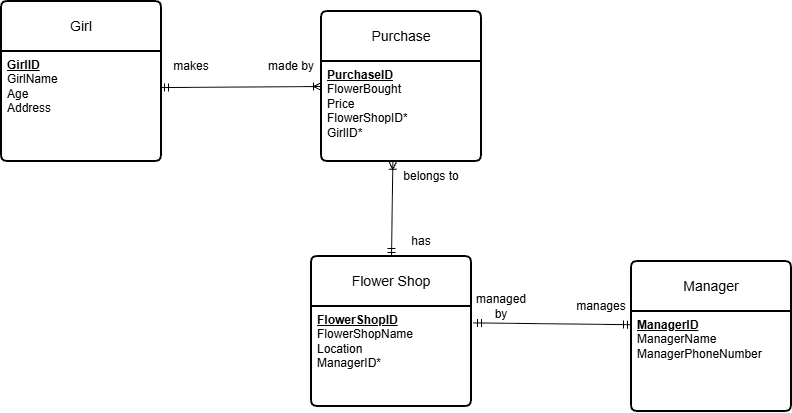

The diagram above was exported from draw.io. Its source (the exported page's mxGraphModel, read from the mxfile embedded in the PNG):
<mxGraphModel dx="884" dy="987" grid="1" gridSize="10" guides="1" tooltips="1" connect="1" arrows="1" fold="1" page="1" pageScale="1" pageWidth="1654" pageHeight="1169" math="0" shadow="0">
  <root>
    <mxCell id="0" />
    <mxCell id="1" parent="0" />
    <mxCell id="VCFX5dmDsRShFWcGvLBq-1" parent="1" style="swimlane;childLayout=stackLayout;horizontal=1;startSize=50;horizontalStack=0;rounded=1;fontSize=14;fontStyle=0;strokeWidth=2;resizeParent=0;resizeLast=1;shadow=0;dashed=0;align=center;arcSize=4;whiteSpace=wrap;html=1;" value="Girl" vertex="1">
      <mxGeometry height="160" width="160" x="210" y="330" as="geometry" />
    </mxCell>
    <mxCell id="VCFX5dmDsRShFWcGvLBq-2" parent="VCFX5dmDsRShFWcGvLBq-1" style="align=left;strokeColor=none;fillColor=none;spacingLeft=4;spacingRight=4;fontSize=12;verticalAlign=top;rotatable=0;part=1;html=1;whiteSpace=wrap;" value="&lt;b&gt;&lt;u&gt;GirlID&lt;/u&gt;&lt;/b&gt;&lt;div&gt;GirlName&lt;/div&gt;&lt;div&gt;Age&lt;/div&gt;&lt;div&gt;Address&lt;/div&gt;" vertex="1">
      <mxGeometry height="110" width="160" y="50" as="geometry" />
    </mxCell>
    <mxCell id="ZKQj5i57o9UF0Ygs0vN6-2" parent="1" style="swimlane;childLayout=stackLayout;horizontal=1;startSize=50;horizontalStack=0;rounded=1;fontSize=14;fontStyle=0;strokeWidth=2;resizeParent=0;resizeLast=1;shadow=0;dashed=0;align=center;arcSize=4;whiteSpace=wrap;html=1;" value="Purchase" vertex="1">
      <mxGeometry height="150" width="160" x="530" y="340" as="geometry" />
    </mxCell>
    <mxCell id="ZKQj5i57o9UF0Ygs0vN6-3" parent="ZKQj5i57o9UF0Ygs0vN6-2" style="align=left;strokeColor=none;fillColor=none;spacingLeft=4;spacingRight=4;fontSize=12;verticalAlign=top;rotatable=0;part=1;html=1;whiteSpace=wrap;" value="&lt;b&gt;&lt;u&gt;PurchaseID&lt;/u&gt;&lt;/b&gt;&lt;div&gt;FlowerBought&lt;/div&gt;&lt;div&gt;Price&lt;/div&gt;&lt;div&gt;FlowerShopID*&lt;/div&gt;&lt;div&gt;GirlID*&lt;/div&gt;" vertex="1">
      <mxGeometry height="100" width="160" y="50" as="geometry" />
    </mxCell>
    <mxCell id="ZKQj5i57o9UF0Ygs0vN6-4" edge="1" parent="1" source="ZKQj5i57o9UF0Ygs0vN6-3" style="fontSize=12;html=1;endArrow=ERmandOne;startArrow=ERoneToMany;rounded=0;defaultLabelBackgroundColor=page;exitX=0;exitY=0.25;exitDx=0;exitDy=0;endFill=0;startFill=0;entryX=0.994;entryY=0.328;entryDx=0;entryDy=0;entryPerimeter=0;" target="VCFX5dmDsRShFWcGvLBq-2" value="">
      <mxGeometry height="100" relative="1" width="100" as="geometry">
        <mxPoint x="400" y="460" as="sourcePoint" />
        <mxPoint x="400" y="460" as="targetPoint" />
      </mxGeometry>
    </mxCell>
    <mxCell id="ZKQj5i57o9UF0Ygs0vN6-5" parent="1" style="text;html=1;whiteSpace=wrap;strokeColor=none;fillColor=none;align=center;verticalAlign=middle;rounded=0;" value="makes" vertex="1">
      <mxGeometry height="30" width="60" x="370" y="380" as="geometry" />
    </mxCell>
    <mxCell id="ZKQj5i57o9UF0Ygs0vN6-6" parent="1" style="text;html=1;whiteSpace=wrap;strokeColor=none;fillColor=none;align=center;verticalAlign=middle;rounded=0;" value="made by" vertex="1">
      <mxGeometry height="30" width="60" x="470" y="380" as="geometry" />
    </mxCell>
    <mxCell id="jeqRB2sXet4ZrDLgGObk-1" parent="1" style="swimlane;childLayout=stackLayout;horizontal=1;startSize=50;horizontalStack=0;rounded=1;fontSize=14;fontStyle=0;strokeWidth=2;resizeParent=0;resizeLast=1;shadow=0;dashed=0;align=center;arcSize=4;whiteSpace=wrap;html=1;" value="Flower Shop" vertex="1">
      <mxGeometry height="150" width="160" x="520" y="585" as="geometry" />
    </mxCell>
    <mxCell id="jeqRB2sXet4ZrDLgGObk-2" parent="jeqRB2sXet4ZrDLgGObk-1" style="align=left;strokeColor=none;fillColor=none;spacingLeft=4;spacingRight=4;fontSize=12;verticalAlign=top;rotatable=0;part=1;html=1;whiteSpace=wrap;" value="&lt;b&gt;&lt;u&gt;FlowerShopID&lt;/u&gt;&lt;/b&gt;&lt;div&gt;FlowerShopName&lt;/div&gt;&lt;div&gt;Location&lt;/div&gt;&lt;div&gt;ManagerID*&lt;/div&gt;" vertex="1">
      <mxGeometry height="100" width="160" y="50" as="geometry" />
    </mxCell>
    <mxCell id="jeqRB2sXet4ZrDLgGObk-3" parent="1" style="swimlane;childLayout=stackLayout;horizontal=1;startSize=50;horizontalStack=0;rounded=1;fontSize=14;fontStyle=0;strokeWidth=2;resizeParent=0;resizeLast=1;shadow=0;dashed=0;align=center;arcSize=4;whiteSpace=wrap;html=1;" value="Manager" vertex="1">
      <mxGeometry height="150" width="160" x="840" y="590" as="geometry" />
    </mxCell>
    <mxCell id="jeqRB2sXet4ZrDLgGObk-4" parent="jeqRB2sXet4ZrDLgGObk-3" style="align=left;strokeColor=none;fillColor=none;spacingLeft=4;spacingRight=4;fontSize=12;verticalAlign=top;rotatable=0;part=1;html=1;whiteSpace=wrap;" value="&lt;b&gt;&lt;u&gt;ManagerID&lt;/u&gt;&lt;/b&gt;&lt;div&gt;ManagerName&lt;/div&gt;&lt;div&gt;ManagerPhoneNumber&lt;/div&gt;" vertex="1">
      <mxGeometry height="100" width="160" y="50" as="geometry" />
    </mxCell>
    <mxCell id="jeqRB2sXet4ZrDLgGObk-6" edge="1" parent="1" source="ZKQj5i57o9UF0Ygs0vN6-3" style="fontSize=12;html=1;endArrow=ERmandOne;startArrow=ERoneToMany;rounded=0;defaultLabelBackgroundColor=page;entryX=0.5;entryY=0;entryDx=0;entryDy=0;exitX=0.446;exitY=0.997;exitDx=0;exitDy=0;endFill=0;startFill=0;exitPerimeter=0;" target="jeqRB2sXet4ZrDLgGObk-1" value="">
      <mxGeometry height="100" relative="1" width="100" as="geometry">
        <mxPoint x="500" y="430" as="sourcePoint" />
        <mxPoint x="660" y="431" as="targetPoint" />
      </mxGeometry>
    </mxCell>
    <mxCell id="jeqRB2sXet4ZrDLgGObk-8" edge="1" parent="1" source="jeqRB2sXet4ZrDLgGObk-4" style="fontSize=12;html=1;endArrow=ERmandOne;startArrow=ERmandOne;rounded=0;defaultLabelBackgroundColor=page;entryX=1.012;entryY=0.164;entryDx=0;entryDy=0;exitX=0;exitY=0.132;exitDx=0;exitDy=0;endFill=0;startFill=0;exitPerimeter=0;entryPerimeter=0;" target="jeqRB2sXet4ZrDLgGObk-2" value="">
      <mxGeometry height="100" relative="1" width="100" as="geometry">
        <mxPoint x="721" y="540" as="sourcePoint" />
        <mxPoint x="720" y="635" as="targetPoint" />
      </mxGeometry>
    </mxCell>
    <mxCell id="jeqRB2sXet4ZrDLgGObk-10" parent="1" style="text;html=1;whiteSpace=wrap;strokeColor=none;fillColor=none;align=center;verticalAlign=middle;rounded=0;" value="has" vertex="1">
      <mxGeometry height="30" width="60" x="600" y="555" as="geometry" />
    </mxCell>
    <mxCell id="jeqRB2sXet4ZrDLgGObk-11" parent="1" style="text;html=1;whiteSpace=wrap;strokeColor=none;fillColor=none;align=center;verticalAlign=middle;rounded=0;" value="belongs to" vertex="1">
      <mxGeometry height="30" width="60" x="610" y="490" as="geometry" />
    </mxCell>
    <mxCell id="jeqRB2sXet4ZrDLgGObk-12" parent="1" style="text;html=1;whiteSpace=wrap;strokeColor=none;fillColor=none;align=center;verticalAlign=middle;rounded=0;" value="managed by" vertex="1">
      <mxGeometry height="30" width="60" x="680" y="620" as="geometry" />
    </mxCell>
    <mxCell id="jeqRB2sXet4ZrDLgGObk-13" parent="1" style="text;html=1;whiteSpace=wrap;strokeColor=none;fillColor=none;align=center;verticalAlign=middle;rounded=0;" value="manages" vertex="1">
      <mxGeometry height="30" width="60" x="780" y="620" as="geometry" />
    </mxCell>
  </root>
</mxGraphModel>